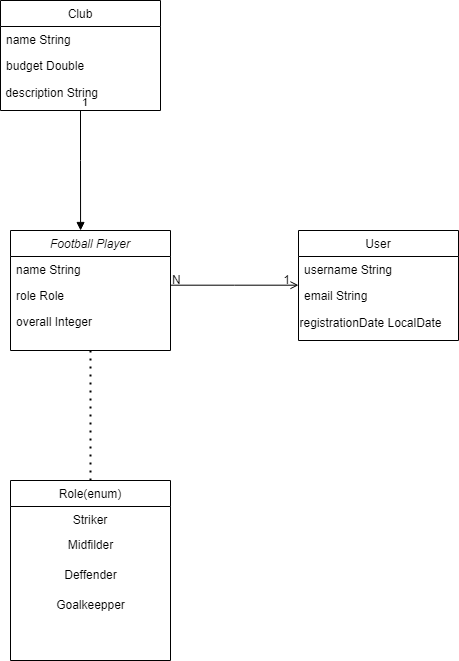

The diagram above was exported from draw.io. Its source (the exported page's mxGraphModel, read from the mxfile embedded in the PNG):
<mxGraphModel dx="1430" dy="1926" grid="1" gridSize="10" guides="1" tooltips="1" connect="1" arrows="1" fold="1" page="1" pageScale="1" pageWidth="827" pageHeight="1169" math="0" shadow="0">
  <root>
    <mxCell id="WIyWlLk6GJQsqaUBKTNV-0" />
    <mxCell id="WIyWlLk6GJQsqaUBKTNV-1" parent="WIyWlLk6GJQsqaUBKTNV-0" />
    <mxCell id="c8xFsfZnnvw8XwOSoIfu-0" value="" style="endArrow=block;endFill=1;html=1;edgeStyle=orthogonalEdgeStyle;align=left;verticalAlign=top;rounded=0;entryX=0.438;entryY=0;entryDx=0;entryDy=0;entryPerimeter=0;" edge="1" parent="WIyWlLk6GJQsqaUBKTNV-1" target="zkfFHV4jXpPFQw0GAbJ--0">
      <mxGeometry x="-1" y="-14" relative="1" as="geometry">
        <mxPoint x="290" as="sourcePoint" />
        <mxPoint x="280" y="100" as="targetPoint" />
        <Array as="points">
          <mxPoint x="290" y="50" />
        </Array>
        <mxPoint x="-10" y="-4" as="offset" />
      </mxGeometry>
    </mxCell>
    <mxCell id="c8xFsfZnnvw8XwOSoIfu-1" value="1" style="edgeLabel;resizable=0;html=1;align=left;verticalAlign=bottom;" connectable="0" vertex="1" parent="c8xFsfZnnvw8XwOSoIfu-0">
      <mxGeometry x="-1" relative="1" as="geometry" />
    </mxCell>
    <mxCell id="zkfFHV4jXpPFQw0GAbJ--0" value="Football Player" style="swimlane;fontStyle=2;align=center;verticalAlign=top;childLayout=stackLayout;horizontal=1;startSize=26;horizontalStack=0;resizeParent=1;resizeLast=0;collapsible=1;marginBottom=0;rounded=0;shadow=0;strokeWidth=1;" parent="WIyWlLk6GJQsqaUBKTNV-1" vertex="1">
      <mxGeometry x="220" y="120" width="160" height="120" as="geometry">
        <mxRectangle x="230" y="140" width="160" height="26" as="alternateBounds" />
      </mxGeometry>
    </mxCell>
    <mxCell id="zkfFHV4jXpPFQw0GAbJ--1" value="name String" style="text;align=left;verticalAlign=top;spacingLeft=4;spacingRight=4;overflow=hidden;rotatable=0;points=[[0,0.5],[1,0.5]];portConstraint=eastwest;" parent="zkfFHV4jXpPFQw0GAbJ--0" vertex="1">
      <mxGeometry y="26" width="160" height="26" as="geometry" />
    </mxCell>
    <mxCell id="zkfFHV4jXpPFQw0GAbJ--2" value="role Role" style="text;align=left;verticalAlign=top;spacingLeft=4;spacingRight=4;overflow=hidden;rotatable=0;points=[[0,0.5],[1,0.5]];portConstraint=eastwest;rounded=0;shadow=0;html=0;" parent="zkfFHV4jXpPFQw0GAbJ--0" vertex="1">
      <mxGeometry y="52" width="160" height="26" as="geometry" />
    </mxCell>
    <mxCell id="zkfFHV4jXpPFQw0GAbJ--3" value="overall Integer" style="text;align=left;verticalAlign=top;spacingLeft=4;spacingRight=4;overflow=hidden;rotatable=0;points=[[0,0.5],[1,0.5]];portConstraint=eastwest;rounded=0;shadow=0;html=0;" parent="zkfFHV4jXpPFQw0GAbJ--0" vertex="1">
      <mxGeometry y="78" width="160" height="26" as="geometry" />
    </mxCell>
    <mxCell id="zkfFHV4jXpPFQw0GAbJ--6" value="Club" style="swimlane;fontStyle=0;align=center;verticalAlign=top;childLayout=stackLayout;horizontal=1;startSize=26;horizontalStack=0;resizeParent=1;resizeLast=0;collapsible=1;marginBottom=0;rounded=0;shadow=0;strokeWidth=1;" parent="WIyWlLk6GJQsqaUBKTNV-1" vertex="1">
      <mxGeometry x="210" y="-110" width="160" height="110" as="geometry">
        <mxRectangle x="130" y="380" width="160" height="26" as="alternateBounds" />
      </mxGeometry>
    </mxCell>
    <mxCell id="zkfFHV4jXpPFQw0GAbJ--7" value="name String" style="text;align=left;verticalAlign=top;spacingLeft=4;spacingRight=4;overflow=hidden;rotatable=0;points=[[0,0.5],[1,0.5]];portConstraint=eastwest;fontStyle=0" parent="zkfFHV4jXpPFQw0GAbJ--6" vertex="1">
      <mxGeometry y="26" width="160" height="26" as="geometry" />
    </mxCell>
    <mxCell id="zkfFHV4jXpPFQw0GAbJ--8" value="budget Double" style="text;align=left;verticalAlign=top;spacingLeft=4;spacingRight=4;overflow=hidden;rotatable=0;points=[[0,0.5],[1,0.5]];portConstraint=eastwest;rounded=0;shadow=0;html=0;" parent="zkfFHV4jXpPFQw0GAbJ--6" vertex="1">
      <mxGeometry y="52" width="160" height="26" as="geometry" />
    </mxCell>
    <mxCell id="c8xFsfZnnvw8XwOSoIfu-3" value="&amp;nbsp;description String" style="text;html=1;align=left;verticalAlign=middle;resizable=0;points=[];autosize=1;strokeColor=none;fillColor=none;" vertex="1" parent="zkfFHV4jXpPFQw0GAbJ--6">
      <mxGeometry y="78" width="160" height="30" as="geometry" />
    </mxCell>
    <mxCell id="zkfFHV4jXpPFQw0GAbJ--13" value="Role(enum)" style="swimlane;fontStyle=0;align=center;verticalAlign=top;childLayout=stackLayout;horizontal=1;startSize=26;horizontalStack=0;resizeParent=1;resizeLast=0;collapsible=1;marginBottom=0;rounded=0;shadow=0;strokeWidth=1;" parent="WIyWlLk6GJQsqaUBKTNV-1" vertex="1">
      <mxGeometry x="220" y="370" width="160" height="180" as="geometry">
        <mxRectangle x="340" y="380" width="170" height="26" as="alternateBounds" />
      </mxGeometry>
    </mxCell>
    <mxCell id="zkfFHV4jXpPFQw0GAbJ--14" value="Striker" style="text;align=center;verticalAlign=top;spacingLeft=4;spacingRight=4;overflow=hidden;rotatable=0;points=[[0,0.5],[1,0.5]];portConstraint=eastwest;" parent="zkfFHV4jXpPFQw0GAbJ--13" vertex="1">
      <mxGeometry y="26" width="160" height="24" as="geometry" />
    </mxCell>
    <mxCell id="c8xFsfZnnvw8XwOSoIfu-8" value="Midfilder" style="text;html=1;align=center;verticalAlign=middle;resizable=0;points=[];autosize=1;strokeColor=none;fillColor=none;" vertex="1" parent="zkfFHV4jXpPFQw0GAbJ--13">
      <mxGeometry y="50" width="160" height="30" as="geometry" />
    </mxCell>
    <mxCell id="c8xFsfZnnvw8XwOSoIfu-9" value="Deffender" style="text;html=1;align=center;verticalAlign=middle;resizable=0;points=[];autosize=1;strokeColor=none;fillColor=none;" vertex="1" parent="zkfFHV4jXpPFQw0GAbJ--13">
      <mxGeometry y="80" width="160" height="30" as="geometry" />
    </mxCell>
    <mxCell id="c8xFsfZnnvw8XwOSoIfu-10" value="Goalkeepper" style="text;html=1;align=center;verticalAlign=middle;resizable=0;points=[];autosize=1;strokeColor=none;fillColor=none;" vertex="1" parent="zkfFHV4jXpPFQw0GAbJ--13">
      <mxGeometry y="110" width="160" height="30" as="geometry" />
    </mxCell>
    <mxCell id="zkfFHV4jXpPFQw0GAbJ--17" value="User" style="swimlane;fontStyle=0;align=center;verticalAlign=top;childLayout=stackLayout;horizontal=1;startSize=26;horizontalStack=0;resizeParent=1;resizeLast=0;collapsible=1;marginBottom=0;rounded=0;shadow=0;strokeWidth=1;" parent="WIyWlLk6GJQsqaUBKTNV-1" vertex="1">
      <mxGeometry x="508" y="120" width="160" height="110" as="geometry">
        <mxRectangle x="550" y="140" width="160" height="26" as="alternateBounds" />
      </mxGeometry>
    </mxCell>
    <mxCell id="zkfFHV4jXpPFQw0GAbJ--18" value="username String" style="text;align=left;verticalAlign=top;spacingLeft=4;spacingRight=4;overflow=hidden;rotatable=0;points=[[0,0.5],[1,0.5]];portConstraint=eastwest;" parent="zkfFHV4jXpPFQw0GAbJ--17" vertex="1">
      <mxGeometry y="26" width="160" height="26" as="geometry" />
    </mxCell>
    <mxCell id="zkfFHV4jXpPFQw0GAbJ--19" value="email String" style="text;align=left;verticalAlign=top;spacingLeft=4;spacingRight=4;overflow=hidden;rotatable=0;points=[[0,0.5],[1,0.5]];portConstraint=eastwest;rounded=0;shadow=0;html=0;" parent="zkfFHV4jXpPFQw0GAbJ--17" vertex="1">
      <mxGeometry y="52" width="160" height="26" as="geometry" />
    </mxCell>
    <mxCell id="zkfFHV4jXpPFQw0GAbJ--26" value="" style="endArrow=open;shadow=0;strokeWidth=1;rounded=0;curved=0;endFill=1;edgeStyle=elbowEdgeStyle;elbow=vertical;" parent="WIyWlLk6GJQsqaUBKTNV-1" source="zkfFHV4jXpPFQw0GAbJ--0" target="zkfFHV4jXpPFQw0GAbJ--17" edge="1">
      <mxGeometry x="0.5" y="41" relative="1" as="geometry">
        <mxPoint x="380" y="192" as="sourcePoint" />
        <mxPoint x="540" y="192" as="targetPoint" />
        <mxPoint x="-40" y="32" as="offset" />
      </mxGeometry>
    </mxCell>
    <mxCell id="zkfFHV4jXpPFQw0GAbJ--27" value="N" style="resizable=0;align=left;verticalAlign=bottom;labelBackgroundColor=none;fontSize=12;" parent="zkfFHV4jXpPFQw0GAbJ--26" connectable="0" vertex="1">
      <mxGeometry x="-1" relative="1" as="geometry">
        <mxPoint y="4" as="offset" />
      </mxGeometry>
    </mxCell>
    <mxCell id="zkfFHV4jXpPFQw0GAbJ--28" value="1" style="resizable=0;align=right;verticalAlign=bottom;labelBackgroundColor=none;fontSize=12;" parent="zkfFHV4jXpPFQw0GAbJ--26" connectable="0" vertex="1">
      <mxGeometry x="1" relative="1" as="geometry">
        <mxPoint x="-7" y="4" as="offset" />
      </mxGeometry>
    </mxCell>
    <mxCell id="c8xFsfZnnvw8XwOSoIfu-7" value="" style="endArrow=none;dashed=1;html=1;dashPattern=1 3;strokeWidth=2;rounded=0;exitX=0.5;exitY=0;exitDx=0;exitDy=0;entryX=0.5;entryY=1;entryDx=0;entryDy=0;" edge="1" parent="WIyWlLk6GJQsqaUBKTNV-1" source="zkfFHV4jXpPFQw0GAbJ--13" target="zkfFHV4jXpPFQw0GAbJ--0">
      <mxGeometry width="50" height="50" relative="1" as="geometry">
        <mxPoint x="260" y="336" as="sourcePoint" />
        <mxPoint x="290" y="260" as="targetPoint" />
      </mxGeometry>
    </mxCell>
    <mxCell id="c8xFsfZnnvw8XwOSoIfu-11" value="registrationDate LocalDate" style="text;html=1;align=center;verticalAlign=middle;resizable=0;points=[];autosize=1;strokeColor=none;fillColor=none;" vertex="1" parent="WIyWlLk6GJQsqaUBKTNV-1">
      <mxGeometry x="495" y="198" width="170" height="30" as="geometry" />
    </mxCell>
  </root>
</mxGraphModel>